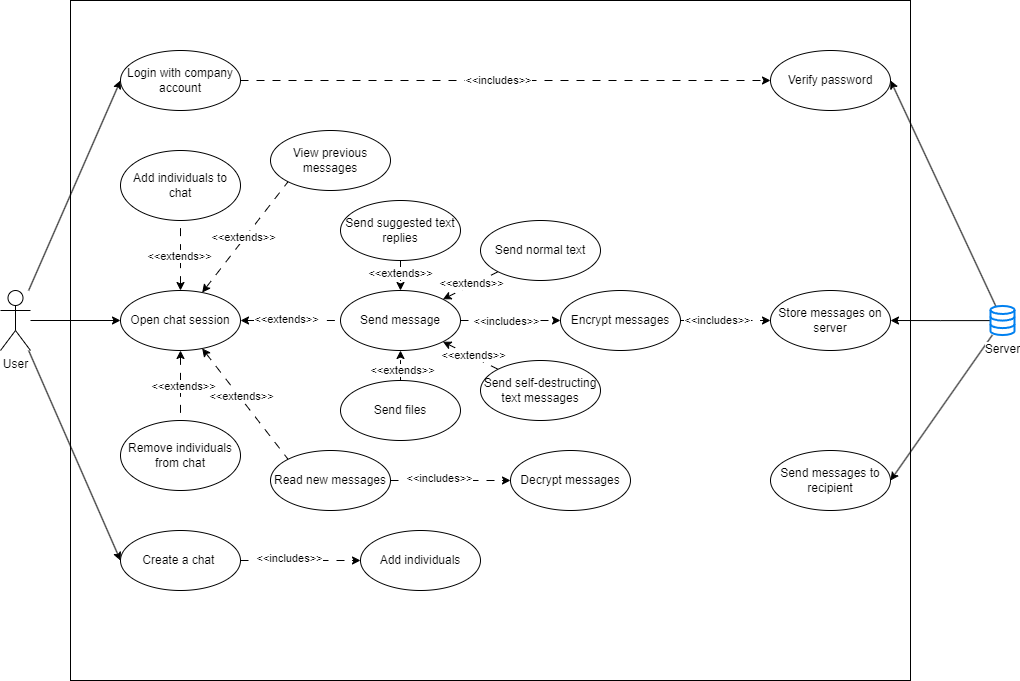

The diagram above was exported from draw.io. Its source (the exported page's mxGraphModel, read from the mxfile embedded in the PNG):
<mxGraphModel dx="1153" dy="640" grid="1" gridSize="10" guides="1" tooltips="1" connect="1" arrows="1" fold="1" page="1" pageScale="1" pageWidth="1200" pageHeight="1920" math="0" shadow="0">
  <root>
    <mxCell id="0" />
    <mxCell id="1" parent="0" />
    <mxCell id="nexeXoH5XIp3nX3RBr7s-72" value="" style="rounded=0;whiteSpace=wrap;html=1;" parent="1" vertex="1">
      <mxGeometry x="200" y="40" width="840" height="680" as="geometry" />
    </mxCell>
    <mxCell id="nexeXoH5XIp3nX3RBr7s-53" style="edgeStyle=orthogonalEdgeStyle;rounded=0;orthogonalLoop=1;jettySize=auto;html=1;entryX=0;entryY=0.5;entryDx=0;entryDy=0;" parent="1" source="WgtjepLcoBoNWOLz_rrN-1" target="nexeXoH5XIp3nX3RBr7s-6" edge="1">
      <mxGeometry relative="1" as="geometry" />
    </mxCell>
    <mxCell id="nexeXoH5XIp3nX3RBr7s-54" style="rounded=0;orthogonalLoop=1;jettySize=auto;html=1;entryX=0;entryY=0.5;entryDx=0;entryDy=0;" parent="1" source="WgtjepLcoBoNWOLz_rrN-1" target="nexeXoH5XIp3nX3RBr7s-1" edge="1">
      <mxGeometry relative="1" as="geometry" />
    </mxCell>
    <mxCell id="nexeXoH5XIp3nX3RBr7s-55" style="rounded=0;orthogonalLoop=1;jettySize=auto;html=1;entryX=0;entryY=0.5;entryDx=0;entryDy=0;" parent="1" source="WgtjepLcoBoNWOLz_rrN-1" target="nexeXoH5XIp3nX3RBr7s-13" edge="1">
      <mxGeometry relative="1" as="geometry" />
    </mxCell>
    <mxCell id="WgtjepLcoBoNWOLz_rrN-1" value="User" style="shape=umlActor;verticalLabelPosition=bottom;verticalAlign=top;html=1;outlineConnect=0;" parent="1" vertex="1">
      <mxGeometry x="130" y="330" width="30" height="60" as="geometry" />
    </mxCell>
    <mxCell id="nexeXoH5XIp3nX3RBr7s-5" value="" style="edgeStyle=orthogonalEdgeStyle;rounded=0;orthogonalLoop=1;jettySize=auto;html=1;dashed=1;dashPattern=8 8;" parent="1" source="nexeXoH5XIp3nX3RBr7s-1" target="nexeXoH5XIp3nX3RBr7s-4" edge="1">
      <mxGeometry relative="1" as="geometry" />
    </mxCell>
    <mxCell id="nexeXoH5XIp3nX3RBr7s-73" value="&amp;lt;&amp;lt;includes&amp;gt;&amp;gt;" style="edgeLabel;html=1;align=center;verticalAlign=middle;resizable=0;points=[];" parent="nexeXoH5XIp3nX3RBr7s-5" vertex="1" connectable="0">
      <mxGeometry x="-0.0264" y="1" relative="1" as="geometry">
        <mxPoint x="-1" as="offset" />
      </mxGeometry>
    </mxCell>
    <mxCell id="nexeXoH5XIp3nX3RBr7s-1" value="Login with company account" style="ellipse;whiteSpace=wrap;html=1;" parent="1" vertex="1">
      <mxGeometry x="250" y="90" width="120" height="60" as="geometry" />
    </mxCell>
    <mxCell id="nexeXoH5XIp3nX3RBr7s-50" style="edgeStyle=orthogonalEdgeStyle;rounded=0;orthogonalLoop=1;jettySize=auto;html=1;entryX=1;entryY=0.5;entryDx=0;entryDy=0;" parent="1" source="nexeXoH5XIp3nX3RBr7s-2" target="nexeXoH5XIp3nX3RBr7s-18" edge="1">
      <mxGeometry relative="1" as="geometry" />
    </mxCell>
    <mxCell id="nexeXoH5XIp3nX3RBr7s-51" style="rounded=0;orthogonalLoop=1;jettySize=auto;html=1;entryX=1;entryY=0.5;entryDx=0;entryDy=0;" parent="1" source="nexeXoH5XIp3nX3RBr7s-2" target="nexeXoH5XIp3nX3RBr7s-27" edge="1">
      <mxGeometry relative="1" as="geometry" />
    </mxCell>
    <mxCell id="nexeXoH5XIp3nX3RBr7s-52" style="rounded=0;orthogonalLoop=1;jettySize=auto;html=1;entryX=1;entryY=0.5;entryDx=0;entryDy=0;" parent="1" source="nexeXoH5XIp3nX3RBr7s-2" target="nexeXoH5XIp3nX3RBr7s-4" edge="1">
      <mxGeometry relative="1" as="geometry" />
    </mxCell>
    <mxCell id="nexeXoH5XIp3nX3RBr7s-2" value="Server" style="html=1;verticalLabelPosition=bottom;align=center;labelBackgroundColor=#ffffff;verticalAlign=top;strokeWidth=2;strokeColor=#0080F0;shadow=0;dashed=0;shape=mxgraph.ios7.icons.data;" parent="1" vertex="1">
      <mxGeometry x="1120" y="345.45000000000005" width="24" height="29.099999999999998" as="geometry" />
    </mxCell>
    <mxCell id="nexeXoH5XIp3nX3RBr7s-4" value="Verify password" style="ellipse;whiteSpace=wrap;html=1;" parent="1" vertex="1">
      <mxGeometry x="900" y="90" width="120" height="60" as="geometry" />
    </mxCell>
    <mxCell id="nexeXoH5XIp3nX3RBr7s-39" style="edgeStyle=orthogonalEdgeStyle;rounded=0;orthogonalLoop=1;jettySize=auto;html=1;dashed=1;dashPattern=8 8;startArrow=classic;startFill=1;endArrow=none;endFill=0;" parent="1" source="nexeXoH5XIp3nX3RBr7s-6" target="nexeXoH5XIp3nX3RBr7s-7" edge="1">
      <mxGeometry relative="1" as="geometry" />
    </mxCell>
    <mxCell id="nexeXoH5XIp3nX3RBr7s-59" value="&amp;lt;&amp;lt;extends&amp;gt;&amp;gt;" style="edgeLabel;html=1;align=center;verticalAlign=middle;resizable=0;points=[];" parent="nexeXoH5XIp3nX3RBr7s-39" vertex="1" connectable="0">
      <mxGeometry x="-0.1016" y="2" relative="1" as="geometry">
        <mxPoint as="offset" />
      </mxGeometry>
    </mxCell>
    <mxCell id="nexeXoH5XIp3nX3RBr7s-46" style="rounded=0;orthogonalLoop=1;jettySize=auto;html=1;entryX=0;entryY=0;entryDx=0;entryDy=0;dashed=1;dashPattern=8 8;startArrow=classic;startFill=1;endArrow=none;endFill=0;" parent="1" source="nexeXoH5XIp3nX3RBr7s-6" target="nexeXoH5XIp3nX3RBr7s-8" edge="1">
      <mxGeometry relative="1" as="geometry" />
    </mxCell>
    <mxCell id="nexeXoH5XIp3nX3RBr7s-60" value="&amp;lt;&amp;lt;extends&amp;gt;&amp;gt;" style="edgeLabel;html=1;align=center;verticalAlign=middle;resizable=0;points=[];" parent="nexeXoH5XIp3nX3RBr7s-46" vertex="1" connectable="0">
      <mxGeometry x="-0.1196" y="1" relative="1" as="geometry">
        <mxPoint y="-1" as="offset" />
      </mxGeometry>
    </mxCell>
    <mxCell id="nexeXoH5XIp3nX3RBr7s-47" style="rounded=0;orthogonalLoop=1;jettySize=auto;html=1;entryX=0;entryY=1;entryDx=0;entryDy=0;dashed=1;dashPattern=8 8;startArrow=classic;startFill=1;endArrow=none;endFill=0;" parent="1" source="nexeXoH5XIp3nX3RBr7s-6" target="nexeXoH5XIp3nX3RBr7s-10" edge="1">
      <mxGeometry relative="1" as="geometry" />
    </mxCell>
    <mxCell id="nexeXoH5XIp3nX3RBr7s-57" value="&amp;lt;&amp;lt;extends&amp;gt;&amp;gt;" style="edgeLabel;html=1;align=center;verticalAlign=middle;resizable=0;points=[];" parent="nexeXoH5XIp3nX3RBr7s-47" vertex="1" connectable="0">
      <mxGeometry x="-0.0096" y="2" relative="1" as="geometry">
        <mxPoint as="offset" />
      </mxGeometry>
    </mxCell>
    <mxCell id="nexeXoH5XIp3nX3RBr7s-6" value="Open chat session" style="ellipse;whiteSpace=wrap;html=1;" parent="1" vertex="1">
      <mxGeometry x="250" y="330" width="120" height="60" as="geometry" />
    </mxCell>
    <mxCell id="nexeXoH5XIp3nX3RBr7s-42" style="edgeStyle=orthogonalEdgeStyle;rounded=0;orthogonalLoop=1;jettySize=auto;html=1;entryX=0;entryY=0.5;entryDx=0;entryDy=0;dashed=1;dashPattern=8 8;" parent="1" source="nexeXoH5XIp3nX3RBr7s-7" target="nexeXoH5XIp3nX3RBr7s-15" edge="1">
      <mxGeometry relative="1" as="geometry" />
    </mxCell>
    <mxCell id="nexeXoH5XIp3nX3RBr7s-67" value="&amp;lt;&amp;lt;includes&amp;gt;&amp;gt;" style="edgeLabel;html=1;align=center;verticalAlign=middle;resizable=0;points=[];" parent="nexeXoH5XIp3nX3RBr7s-42" vertex="1" connectable="0">
      <mxGeometry x="-0.107" relative="1" as="geometry">
        <mxPoint as="offset" />
      </mxGeometry>
    </mxCell>
    <mxCell id="nexeXoH5XIp3nX3RBr7s-7" value="Send message" style="ellipse;whiteSpace=wrap;html=1;" parent="1" vertex="1">
      <mxGeometry x="470" y="330" width="120" height="60" as="geometry" />
    </mxCell>
    <mxCell id="nexeXoH5XIp3nX3RBr7s-70" value="" style="edgeStyle=orthogonalEdgeStyle;rounded=0;orthogonalLoop=1;jettySize=auto;html=1;dashed=1;dashPattern=8 8;" parent="1" source="nexeXoH5XIp3nX3RBr7s-8" target="nexeXoH5XIp3nX3RBr7s-69" edge="1">
      <mxGeometry relative="1" as="geometry" />
    </mxCell>
    <mxCell id="nexeXoH5XIp3nX3RBr7s-71" value="&amp;lt;&amp;lt;includes&amp;gt;&amp;gt;" style="edgeLabel;html=1;align=center;verticalAlign=middle;resizable=0;points=[];" parent="nexeXoH5XIp3nX3RBr7s-70" vertex="1" connectable="0">
      <mxGeometry x="-0.2057" y="3" relative="1" as="geometry">
        <mxPoint as="offset" />
      </mxGeometry>
    </mxCell>
    <mxCell id="nexeXoH5XIp3nX3RBr7s-8" value="Read new messages" style="ellipse;whiteSpace=wrap;html=1;" parent="1" vertex="1">
      <mxGeometry x="400" y="490" width="120" height="60" as="geometry" />
    </mxCell>
    <mxCell id="nexeXoH5XIp3nX3RBr7s-34" value="" style="edgeStyle=orthogonalEdgeStyle;rounded=0;orthogonalLoop=1;jettySize=auto;html=1;dashed=1;dashPattern=8 8;" parent="1" source="nexeXoH5XIp3nX3RBr7s-9" target="nexeXoH5XIp3nX3RBr7s-7" edge="1">
      <mxGeometry relative="1" as="geometry" />
    </mxCell>
    <mxCell id="nexeXoH5XIp3nX3RBr7s-65" value="&amp;lt;&amp;lt;extends&amp;gt;&amp;gt;" style="edgeLabel;html=1;align=center;verticalAlign=middle;resizable=0;points=[];" parent="nexeXoH5XIp3nX3RBr7s-34" vertex="1" connectable="0">
      <mxGeometry x="0.1528" y="1" relative="1" as="geometry">
        <mxPoint as="offset" />
      </mxGeometry>
    </mxCell>
    <mxCell id="nexeXoH5XIp3nX3RBr7s-9" value="Send files" style="ellipse;whiteSpace=wrap;html=1;" parent="1" vertex="1">
      <mxGeometry x="470" y="420" width="120" height="60" as="geometry" />
    </mxCell>
    <mxCell id="nexeXoH5XIp3nX3RBr7s-10" value="View previous messages" style="ellipse;whiteSpace=wrap;html=1;" parent="1" vertex="1">
      <mxGeometry x="400" y="170.00000000000003" width="120" height="60" as="geometry" />
    </mxCell>
    <mxCell id="nexeXoH5XIp3nX3RBr7s-35" value="" style="edgeStyle=orthogonalEdgeStyle;rounded=0;orthogonalLoop=1;jettySize=auto;html=1;dashed=1;dashPattern=8 8;" parent="1" source="nexeXoH5XIp3nX3RBr7s-11" target="nexeXoH5XIp3nX3RBr7s-7" edge="1">
      <mxGeometry relative="1" as="geometry" />
    </mxCell>
    <mxCell id="nexeXoH5XIp3nX3RBr7s-61" value="&amp;lt;&amp;lt;extends&amp;gt;&amp;gt;" style="edgeLabel;html=1;align=center;verticalAlign=middle;resizable=0;points=[];" parent="nexeXoH5XIp3nX3RBr7s-35" vertex="1" connectable="0">
      <mxGeometry x="-0.5242" y="-1" relative="1" as="geometry">
        <mxPoint as="offset" />
      </mxGeometry>
    </mxCell>
    <mxCell id="nexeXoH5XIp3nX3RBr7s-11" value="Send suggested text replies" style="ellipse;whiteSpace=wrap;html=1;" parent="1" vertex="1">
      <mxGeometry x="470" y="240" width="120" height="60" as="geometry" />
    </mxCell>
    <mxCell id="nexeXoH5XIp3nX3RBr7s-40" style="rounded=0;orthogonalLoop=1;jettySize=auto;html=1;exitX=0;exitY=0;exitDx=0;exitDy=0;entryX=1;entryY=1;entryDx=0;entryDy=0;dashed=1;dashPattern=8 8;" parent="1" source="nexeXoH5XIp3nX3RBr7s-12" target="nexeXoH5XIp3nX3RBr7s-7" edge="1">
      <mxGeometry relative="1" as="geometry" />
    </mxCell>
    <mxCell id="nexeXoH5XIp3nX3RBr7s-64" value="&amp;lt;&amp;lt;extends&amp;gt;&amp;gt;" style="edgeLabel;html=1;align=center;verticalAlign=middle;resizable=0;points=[];" parent="nexeXoH5XIp3nX3RBr7s-40" vertex="1" connectable="0">
      <mxGeometry x="-0.0502" y="-2" relative="1" as="geometry">
        <mxPoint as="offset" />
      </mxGeometry>
    </mxCell>
    <mxCell id="nexeXoH5XIp3nX3RBr7s-12" value="Send self-destructing text messages" style="ellipse;whiteSpace=wrap;html=1;" parent="1" vertex="1">
      <mxGeometry x="610" y="400" width="120" height="60" as="geometry" />
    </mxCell>
    <mxCell id="nexeXoH5XIp3nX3RBr7s-13" value="Create a chat&amp;nbsp;" style="ellipse;whiteSpace=wrap;html=1;" parent="1" vertex="1">
      <mxGeometry x="250" y="570" width="120" height="60" as="geometry" />
    </mxCell>
    <mxCell id="nexeXoH5XIp3nX3RBr7s-33" style="rounded=0;orthogonalLoop=1;jettySize=auto;html=1;exitX=0;exitY=1;exitDx=0;exitDy=0;entryX=1;entryY=0;entryDx=0;entryDy=0;dashed=1;dashPattern=8 8;" parent="1" source="nexeXoH5XIp3nX3RBr7s-14" target="nexeXoH5XIp3nX3RBr7s-7" edge="1">
      <mxGeometry relative="1" as="geometry" />
    </mxCell>
    <mxCell id="nexeXoH5XIp3nX3RBr7s-62" value="&amp;lt;&amp;lt;extends&amp;gt;&amp;gt;" style="edgeLabel;html=1;align=center;verticalAlign=middle;resizable=0;points=[];" parent="nexeXoH5XIp3nX3RBr7s-33" vertex="1" connectable="0">
      <mxGeometry x="-0.0553" y="-2" relative="1" as="geometry">
        <mxPoint as="offset" />
      </mxGeometry>
    </mxCell>
    <mxCell id="nexeXoH5XIp3nX3RBr7s-14" value="Send normal text" style="ellipse;whiteSpace=wrap;html=1;" parent="1" vertex="1">
      <mxGeometry x="610" y="260" width="120" height="60" as="geometry" />
    </mxCell>
    <mxCell id="nexeXoH5XIp3nX3RBr7s-43" value="" style="edgeStyle=orthogonalEdgeStyle;rounded=0;orthogonalLoop=1;jettySize=auto;html=1;dashed=1;dashPattern=8 8;" parent="1" source="nexeXoH5XIp3nX3RBr7s-15" target="nexeXoH5XIp3nX3RBr7s-18" edge="1">
      <mxGeometry relative="1" as="geometry" />
    </mxCell>
    <mxCell id="nexeXoH5XIp3nX3RBr7s-68" value="&amp;lt;&amp;lt;includes&amp;gt;&amp;gt;" style="edgeLabel;html=1;align=center;verticalAlign=middle;resizable=0;points=[];" parent="nexeXoH5XIp3nX3RBr7s-43" vertex="1" connectable="0">
      <mxGeometry x="-0.2094" y="1" relative="1" as="geometry">
        <mxPoint as="offset" />
      </mxGeometry>
    </mxCell>
    <mxCell id="nexeXoH5XIp3nX3RBr7s-15" value="Encrypt messages" style="ellipse;whiteSpace=wrap;html=1;" parent="1" vertex="1">
      <mxGeometry x="690" y="330" width="120" height="60" as="geometry" />
    </mxCell>
    <mxCell id="nexeXoH5XIp3nX3RBr7s-18" value="Store messages on server" style="ellipse;whiteSpace=wrap;html=1;" parent="1" vertex="1">
      <mxGeometry x="900" y="330" width="120" height="60" as="geometry" />
    </mxCell>
    <mxCell id="nexeXoH5XIp3nX3RBr7s-27" value="Send messages to recipient" style="ellipse;whiteSpace=wrap;html=1;" parent="1" vertex="1">
      <mxGeometry x="900" y="490" width="120" height="60" as="geometry" />
    </mxCell>
    <mxCell id="nexeXoH5XIp3nX3RBr7s-69" value="Decrypt messages" style="ellipse;whiteSpace=wrap;html=1;" parent="1" vertex="1">
      <mxGeometry x="640" y="490" width="120" height="60" as="geometry" />
    </mxCell>
    <mxCell id="KRD9_q7JqVz9VdNiBFXr-1" value="Add individuals to chat" style="ellipse;whiteSpace=wrap;html=1;" vertex="1" parent="1">
      <mxGeometry x="250" y="190" width="120" height="70" as="geometry" />
    </mxCell>
    <mxCell id="KRD9_q7JqVz9VdNiBFXr-2" value="Remove individuals from chat" style="ellipse;whiteSpace=wrap;html=1;" vertex="1" parent="1">
      <mxGeometry x="250" y="460" width="120" height="70" as="geometry" />
    </mxCell>
    <mxCell id="KRD9_q7JqVz9VdNiBFXr-3" style="rounded=0;orthogonalLoop=1;jettySize=auto;html=1;entryX=0.5;entryY=1;entryDx=0;entryDy=0;dashed=1;dashPattern=8 8;startArrow=classic;startFill=1;endArrow=none;endFill=0;exitX=0.5;exitY=0;exitDx=0;exitDy=0;" edge="1" parent="1" source="nexeXoH5XIp3nX3RBr7s-6" target="KRD9_q7JqVz9VdNiBFXr-1">
      <mxGeometry relative="1" as="geometry">
        <mxPoint x="300" y="330" as="sourcePoint" />
        <mxPoint x="386" y="219" as="targetPoint" />
      </mxGeometry>
    </mxCell>
    <mxCell id="KRD9_q7JqVz9VdNiBFXr-4" value="&amp;lt;&amp;lt;extends&amp;gt;&amp;gt;" style="edgeLabel;html=1;align=center;verticalAlign=middle;resizable=0;points=[];" vertex="1" connectable="0" parent="KRD9_q7JqVz9VdNiBFXr-3">
      <mxGeometry x="-0.0096" y="2" relative="1" as="geometry">
        <mxPoint as="offset" />
      </mxGeometry>
    </mxCell>
    <mxCell id="KRD9_q7JqVz9VdNiBFXr-5" style="rounded=0;orthogonalLoop=1;jettySize=auto;html=1;entryX=0.5;entryY=0;entryDx=0;entryDy=0;dashed=1;dashPattern=8 8;startArrow=classic;startFill=1;endArrow=none;endFill=0;exitX=0.5;exitY=1;exitDx=0;exitDy=0;" edge="1" parent="1" source="nexeXoH5XIp3nX3RBr7s-6" target="KRD9_q7JqVz9VdNiBFXr-2">
      <mxGeometry relative="1" as="geometry">
        <mxPoint x="352" y="352" as="sourcePoint" />
        <mxPoint x="438" y="241" as="targetPoint" />
      </mxGeometry>
    </mxCell>
    <mxCell id="KRD9_q7JqVz9VdNiBFXr-6" value="&amp;lt;&amp;lt;extends&amp;gt;&amp;gt;" style="edgeLabel;html=1;align=center;verticalAlign=middle;resizable=0;points=[];" vertex="1" connectable="0" parent="KRD9_q7JqVz9VdNiBFXr-5">
      <mxGeometry x="-0.0096" y="2" relative="1" as="geometry">
        <mxPoint as="offset" />
      </mxGeometry>
    </mxCell>
    <mxCell id="KRD9_q7JqVz9VdNiBFXr-7" value="Add individuals" style="ellipse;whiteSpace=wrap;html=1;" vertex="1" parent="1">
      <mxGeometry x="490" y="570" width="120" height="60" as="geometry" />
    </mxCell>
    <mxCell id="KRD9_q7JqVz9VdNiBFXr-8" value="" style="edgeStyle=orthogonalEdgeStyle;rounded=0;orthogonalLoop=1;jettySize=auto;html=1;dashed=1;dashPattern=8 8;exitX=1;exitY=0.5;exitDx=0;exitDy=0;" edge="1" parent="1" source="nexeXoH5XIp3nX3RBr7s-13" target="KRD9_q7JqVz9VdNiBFXr-7">
      <mxGeometry relative="1" as="geometry">
        <mxPoint x="530" y="530" as="sourcePoint" />
        <mxPoint x="650" y="530" as="targetPoint" />
      </mxGeometry>
    </mxCell>
    <mxCell id="KRD9_q7JqVz9VdNiBFXr-9" value="&amp;lt;&amp;lt;includes&amp;gt;&amp;gt;" style="edgeLabel;html=1;align=center;verticalAlign=middle;resizable=0;points=[];" vertex="1" connectable="0" parent="KRD9_q7JqVz9VdNiBFXr-8">
      <mxGeometry x="-0.2057" y="3" relative="1" as="geometry">
        <mxPoint as="offset" />
      </mxGeometry>
    </mxCell>
  </root>
</mxGraphModel>